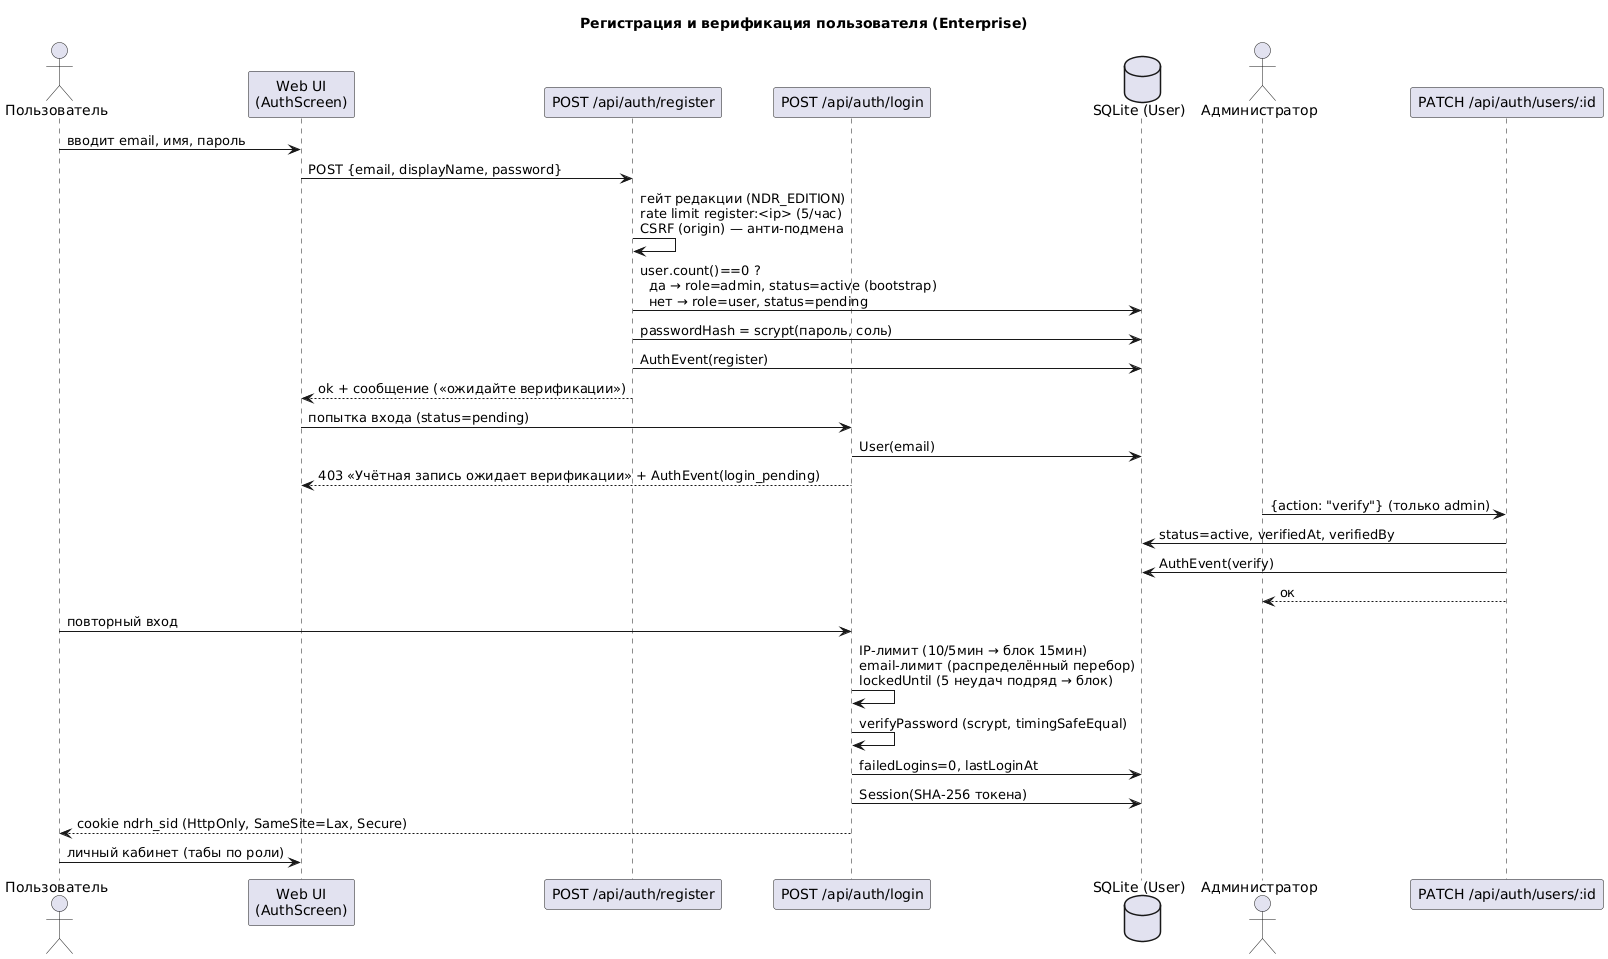

The diagram above was rendered by PlantUML. Its source (embedded in the PNG):
@startuml seq-registration
title Регистрация и верификация пользователя (Enterprise)
skinparam responseMessageBelowArrow true

actor "Пользователь" as U
participant "Web UI\n(AuthScreen)" as UI
participant "POST /api/auth/register" as REG
participant "POST /api/auth/login" as LOG
database "SQLite (User)" as DB
actor "Администратор" as A
participant "PATCH /api/auth/users/:id" as VER

U -> UI: вводит email, имя, пароль
UI -> REG: POST {email, displayName, password}
REG -> REG: гейт редакции (NDR_EDITION)\nrate limit register:<ip> (5/час)\nCSRF (origin) — анти-подмена
REG -> DB: user.count()==0 ?\n  да → role=admin, status=active (bootstrap)\n  нет → role=user, status=pending
REG -> DB: passwordHash = scrypt(пароль, соль)
REG -> DB: AuthEvent(register)
REG --> UI: ok + сообщение («ожидайте верификации»)

UI -> LOG: попытка входа (status=pending)
LOG -> DB: User(email)
LOG --> UI: 403 «Учётная запись ожидает верификации» + AuthEvent(login_pending)

A -> VER: {action: "verify"} (только admin)
VER -> DB: status=active, verifiedAt, verifiedBy
VER -> DB: AuthEvent(verify)
VER --> A: ок

U -> LOG: повторный вход
LOG -> LOG: IP-лимит (10/5мин → блок 15мин)\nemail-лимит (распределённый перебор)\nlockedUntil (5 неудач подряд → блок)
LOG -> LOG: verifyPassword (scrypt, timingSafeEqual)
LOG -> DB: failedLogins=0, lastLoginAt
LOG -> DB: Session(SHA-256 токена)
LOG --> U: cookie ndrh_sid (HttpOnly, SameSite=Lax, Secure)
U -> UI: личный кабинет (табы по роли)
@enduml